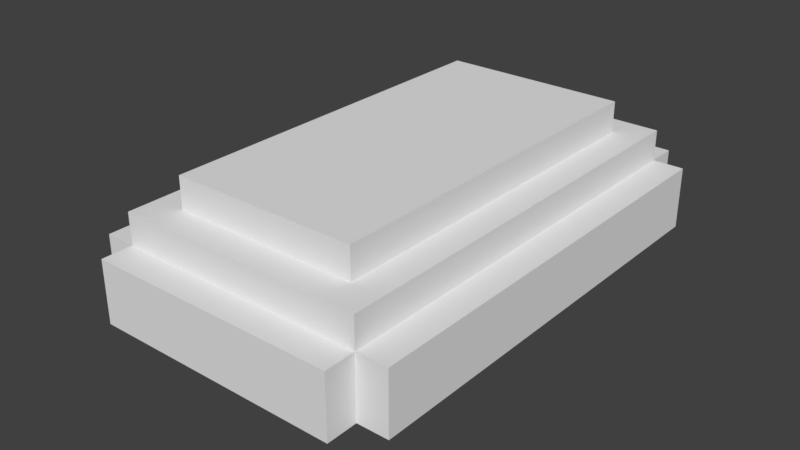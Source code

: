 # Source: ChestCover1.blend  (saved by Blender 2.78.0; exported with 4.5.12 LTS)
import bpy
from mathutils import Matrix  # noqa: F401  (used for matrix-valued properties, if any)

bpy.ops.wm.read_factory_settings(use_empty=True)
scene = bpy.context.scene
scene.name = 'Scene'

# ---- collections
col_collection_1 = bpy.data.collections.new('Collection 1'); scene.collection.children.link(col_collection_1)

# ---- materials (node trees are filled in below, after node groups)
mat_lambert0 = bpy.data.materials.new('lambert0')
mat_lambert0.alpha_threshold = 0.0
mat_lambert0.use_transparent_shadow = False
mat_lambert0.roughness = 0.5

# ---- material node trees

# ---- world
world_world = bpy.data.worlds.new('World'); scene.world = world_world
world_world.color = (0.05088, 0.05088, 0.05088)
world_world.use_sun_shadow = False
world_world.sun_shadow_jitter_overblur = 0.0
world_world.cycles.sampling_method = 'MANUAL'

# ---- meshes
me_plane_tex = bpy.data.meshes.new('Plane-tex')
me_plane_tex.from_pydata([(-1.0, 11.0, 9.0), (-1.0, 13.0, 7.0), (-1.0, 11.0, 7.0), (-1.0, 13.0, 9.0), (-1.0, 11.0, 3.0), (-1.0, 13.0, 1.0), (-1.0, 11.0, 1.0), (-1.0, 13.0, 3.0), (-3.0, 11.0, 5.0), (-3.0, 11.0, 7.0), (-3.0, 13.0, 7.0), (-3.0, 13.0, 3.0), (-3.0, 11.0, 3.0), (-11.0, -5.0, 13.0), (-11.0, 7.0, 11.0), (-11.0, -5.0, 11.0), (-11.0, 7.0, 13.0), (-13.0, -7.0, 11.0), (-13.0, 9.0, 9.0), (-13.0, -7.0, 9.0), (-13.0, 9.0, 11.0), (-13.0, 11.0, 5.0), (-13.0, 9.0, 5.0), (-13.0, 11.0, 9.0), (-13.0, -9.0, 9.0), (-13.0, -7.0, 5.0), (-13.0, -9.0, 5.0), (-15.0, -7.0, 9.0), (-15.0, 9.0, 5.0), (-15.0, -7.0, 5.0), (-15.0, 9.0, 9.0), (15.0, -5.0, 7.0), (15.0, 7.0, 5.0), (15.0, -5.0, 5.0), (15.0, 7.0, 7.0), (13.0, -5.0, 11.0), (13.0, 7.0, 7.0), (13.0, -5.0, 7.0), (13.0, 7.0, 11.0), (13.0, 9.0, 5.0), (13.0, 7.0, 5.0), (13.0, 9.0, 7.0), (13.0, -7.0, 7.0), (13.0, -5.0, 5.0), (13.0, -7.0, 5.0), (-11.0, 7.0, 7.0), (-11.0, -5.0, 7.0), (-11.0, 9.0, 5.0), (-11.0, 7.0, 5.0), (-11.0, 9.0, 7.0), (-11.0, -7.0, 7.0), (-11.0, -5.0, 5.0), (-11.0, -7.0, 5.0), (-13.0, -5.0, 7.0), (-13.0, 7.0, 5.0), (-13.0, -5.0, 5.0), (-13.0, 7.0, 7.0), (17.0, -7.0, 9.0), (17.0, 9.0, 5.0), (17.0, -7.0, 5.0), (17.0, 9.0, 9.0), (15.0, -7.0, 11.0), (15.0, 9.0, 9.0), (15.0, -7.0, 9.0), (15.0, 9.0, 11.0), (15.0, 11.0, 5.0), (15.0, 9.0, 5.0), (15.0, 11.0, 9.0), (15.0, -9.0, 9.0), (15.0, -7.0, 5.0), (15.0, -9.0, 5.0), (13.0, -5.0, 13.0), (13.0, 7.0, 13.0), (5.0, 11.0, 5.0), (5.0, 11.0, 7.0), (5.0, 13.0, 7.0), (5.0, 13.0, 3.0), (5.0, 11.0, 3.0), (3.0, 11.0, 9.0), (3.0, 13.0, 7.0), (3.0, 11.0, 7.0), (3.0, 13.0, 9.0), (3.0, 11.0, 3.0), (3.0, 13.0, 1.0), (3.0, 11.0, 1.0), (3.0, 13.0, 3.0)], [], [(0, 1, 2), (0, 3, 1), (4, 5, 6), (4, 7, 5), (8, 9, 10), (11, 8, 10), (8, 11, 12), (13, 14, 15), (13, 16, 14), (17, 18, 19), (17, 20, 18), (18, 21, 22), (18, 23, 21), (24, 25, 26), (24, 19, 25), (27, 28, 29), (27, 30, 28), (31, 32, 33), (31, 34, 32), (35, 36, 37), (35, 38, 36), (36, 39, 40), (36, 41, 39), (42, 43, 44), (42, 37, 43), (45, 15, 46), (14, 15, 45), (47, 45, 48), (49, 45, 47), (51, 50, 52), (46, 50, 51), (54, 53, 55), (56, 53, 54), (58, 57, 59), (60, 57, 58), (62, 61, 63), (64, 61, 62), (65, 62, 66), (67, 62, 65), (69, 68, 70), (63, 68, 69), (38, 71, 35), (72, 71, 38), (74, 73, 75), (73, 76, 75), (76, 73, 77), (79, 78, 80), (81, 78, 79), (83, 82, 84), (85, 82, 83), (14, 35, 15), (38, 35, 14), (36, 31, 37), (34, 31, 36), (49, 36, 45), (41, 36, 49), (46, 42, 50), (37, 42, 46), (56, 46, 53), (45, 46, 56), (33, 59, 69), (33, 69, 43), (58, 59, 33), (43, 69, 44), (32, 58, 33), (69, 70, 44), (66, 58, 32), (44, 70, 26), (66, 32, 39), (52, 44, 26), (66, 39, 65), (39, 32, 40), (25, 52, 26), (39, 73, 65), (55, 52, 25), (73, 39, 47), (25, 29, 55), (51, 52, 55), (8, 73, 47), (55, 29, 28), (8, 47, 21), (54, 55, 28), (21, 47, 22), (22, 54, 28), (47, 48, 22), (22, 48, 54), (85, 77, 82), (76, 77, 85), (11, 4, 12), (7, 4, 11), (5, 84, 6), (83, 84, 5), (71, 16, 13), (71, 72, 16), (61, 35, 17), (35, 15, 17), (61, 64, 35), (15, 20, 17), (64, 38, 35), (15, 14, 20), (38, 64, 20), (14, 38, 20), (57, 62, 63), (57, 60, 62), (62, 78, 18), (78, 0, 18), (62, 67, 78), (0, 23, 18), (78, 3, 0), (78, 81, 3), (68, 19, 24), (68, 63, 19), (19, 30, 27), (19, 18, 30), (74, 79, 80), (74, 75, 79), (2, 10, 9), (2, 1, 10), (35, 13, 15), (35, 71, 13), (59, 63, 69), (59, 57, 63), (63, 17, 19), (63, 61, 17), (25, 27, 29), (25, 19, 27), (70, 24, 26), (70, 68, 24), (82, 77, 73), (8, 82, 73), (4, 82, 8), (4, 8, 12), (84, 82, 4), (84, 4, 6), (39, 49, 47), (39, 41, 49), (32, 36, 40), (32, 34, 36), (36, 14, 45), (36, 38, 14), (48, 56, 54), (48, 45, 56), (37, 33, 43), (31, 33, 37), (15, 37, 46), (35, 37, 15), (53, 51, 55), (46, 51, 53), (50, 44, 52), (42, 44, 50), (79, 76, 85), (79, 85, 1), (75, 76, 79), (3, 79, 1), (1, 85, 7), (81, 79, 3), (1, 7, 10), (85, 83, 7), (10, 7, 11), (7, 83, 5), (74, 65, 73), (67, 65, 74), (67, 74, 78), (78, 74, 80), (2, 9, 0), (9, 23, 0), (9, 21, 23), (8, 21, 9), (62, 58, 66), (60, 58, 62), (20, 62, 18), (64, 62, 20), (30, 22, 28), (18, 22, 30), (16, 38, 14), (72, 38, 16)])
_uv = me_plane_tex.uv_layers.new(name='Plane-tex-mesh-uvs')
_uv.uv.foreach_set('vector', [0.1579, 0.07138, 0.2105, 0.07138, 0.1579, 0.000101, 0.1579, 0.07138, 0.2105, 0.07138, 0.1579, 0.000101, 0.1579, 0.07138, 0.2105, 0.07138, 0.1579, 0.000101, 0.1579, 0.07138, 0.2105, 0.07138, 0.1579, 0.000101, 0.1579, 0.07138, 0.2105, 0.07138, 0.1579, 0.000101, 0.1579, 0.07138, 0.2105, 0.07138, 0.1579, 0.000101, 0.1579, 0.07138, 0.2105, 0.07138, 0.1579, 0.000101, 0.2105, 0.1429, 0.1579, 0.5713, 0.1579, 0.1429, 0.2105, 0.143, 0.2105, 0.5714, 0.158, 0.5714, 0.2106, 0.1429, 0.2631, 0.7142, 0.2631, 0.1429, 0.2106, 0.143, 0.2106, 0.7142, 0.2631, 0.7142, 0.2631, 0.4286, 0.1579, 0.4999, 0.1579, 0.4286, 0.2631, 0.4287, 0.2631, 0.4999, 0.158, 0.4999, 0.2631, 0.4286, 0.1579, 0.4999, 0.1579, 0.4286, 0.2631, 0.4287, 0.2631, 0.4999, 0.158, 0.4999, 0.05271, 0.4286, 0.1579, 0.9999, 0.1579, 0.4286, 0.05267, 0.4287, 0.05267, 0.9999, 0.1578, 0.9999, 0.2631, 0.4048, 0.2106, 0.5475, 0.2106, 0.4048, 0.2631, 0.4048, 0.2631, 0.5476, 0.2106, 0.5476, 0.2631, 0.4858, 0.1579, 0.5714, 0.1579, 0.4858, 0.2631, 0.3215, 0.2631, 0.5357, 0.158, 0.5357, 0.2105, 0.4999, 0.158, 0.4999, 0.2105, 0.4287, 0.2105, 0.4999, 0.158, 0.4999, 0.2105, 0.4287, 0.2105, 0.4999, 0.158, 0.4999, 0.2105, 0.4287, 0.2105, 0.4999, 0.158, 0.4999, 0.2105, 0.4287, 0.1579, 0.5713, 0.2631, 0.4643, 0.1579, 0.4643, 0.2631, 0.6428, 0.2631, 0.2144, 0.158, 0.6428, 0.158, 0.4999, 0.2105, 0.4999, 0.2105, 0.4287, 0.158, 0.4999, 0.2105, 0.4999, 0.2105, 0.4287, 0.158, 0.4999, 0.2105, 0.4999, 0.2105, 0.4287, 0.158, 0.4999, 0.2105, 0.4999, 0.2105, 0.4287, 0.2106, 0.6428, 0.2631, 0.2143, 0.2106, 0.2143, 0.2631, 0.6428, 0.2631, 0.2144, 0.2106, 0.6428, 0.1053, 0.5001, 0.5263, 0.6428, 0.5263, 0.5001, 4.11e-05, 0.6785, 4.11e-05, 0.3929, 0.1052, 0.6785, 0.1053, 0.2143, 0.5263, 0.2856, 0.5263, 0.2143, 0.1053, 0.2857, 0.5262, 0.2857, 0.1053, 0.2144, 0.2631, 0.4999, 0.158, 0.4286, 0.2631, 0.4286, 0.1579, 0.4999, 0.1579, 0.4287, 0.2631, 0.4999, 0.1579, 0.4999, 0.2631, 0.4286, 0.1579, 0.4286, 0.2631, 0.4999, 0.2631, 0.4287, 0.158, 0.4999, 0.8421, 0.3572, 0.8947, 0.7857, 0.8421, 0.7857, 0.8947, 0.3572, 0.8947, 0.7856, 0.8422, 0.3572, 0.2105, 0.07138, 0.1579, 0.07138, 0.1579, 0.000101, 0.2105, 0.07138, 0.1579, 0.07138, 0.1579, 0.000101, 0.2105, 0.07138, 0.1579, 0.07138, 0.1579, 0.000101, 0.2105, 0.07138, 0.1579, 0.07138, 0.1579, 0.000101, 0.2105, 0.07138, 0.1579, 0.07138, 0.1579, 0.000101, 0.2105, 0.07138, 0.1579, 0.07138, 0.1579, 0.000101, 0.2105, 0.07138, 0.1579, 0.07138, 0.1579, 0.000101, 0.1579, 0.5713, 0.7894, 0.1429, 0.1579, 0.1429, 0.8947, 0.3572, 0.8947, 0.7856, 0.2632, 0.3572, 0.158, 0.4999, 0.2105, 0.4999, 0.2105, 0.4287, 0.158, 0.4999, 0.2105, 0.4999, 0.2105, 0.4287, 0.158, 0.4999, 0.2105, 0.4999, 0.2105, 0.4287, 0.158, 0.4999, 0.2105, 0.4999, 0.2105, 0.4287, 0.158, 0.4999, 0.2105, 0.4999, 0.2105, 0.4287, 0.158, 0.4999, 0.2105, 0.4999, 0.2105, 0.4287, 0.158, 0.4999, 0.2105, 0.4999, 0.2105, 0.4287, 0.158, 0.4999, 0.2105, 0.4999, 0.2105, 0.4287, 0.2106, 0.4999, 0.2631, 0.4999, 0.2631, 0.4287, 0.158, 0.4999, 0.2105, 0.4999, 0.2105, 0.4287, 0.1053, 0.5714, 0.5263, 0.5714, 0.4737, 0.5001, 0.158, 0.4999, 0.2105, 0.4999, 0.2105, 0.4287, 0.1579, 0.5001, 0.1053, 0.5713, 0.4736, 0.5001, 0.158, 0.4999, 0.2105, 0.4999, 0.2105, 0.4287, 0.2106, 0.4999, 0.2631, 0.4999, 0.2631, 0.4287, 0.2106, 0.8572, 0.1579, 0.9285, 0.8947, 0.9285, 0.158, 0.4999, 0.2105, 0.4999, 0.2105, 0.4287, 0.8421, 0.8572, 0.2106, 0.8572, 0.8947, 0.9285, 0.2106, 0.4999, 0.2631, 0.4999, 0.2631, 0.4287, 0.158, 0.4999, 0.2105, 0.4999, 0.2105, 0.4287, 0.158, 0.4999, 0.2105, 0.4999, 0.2105, 0.4287, 0.2106, 0.4285, 0.2631, 0.2858, 0.2631, 0.4642, 0.158, 0.4999, 0.2105, 0.4999, 0.2105, 0.4287, 0.9474, 0.7143, 1.0, 0.9999, 1.0, 0.1429, 0.2106, 0.4999, 0.2631, 0.4999, 0.2631, 0.4287, 0.158, 0.4999, 0.2105, 0.4999, 0.2105, 0.4287, 0.9474, 0.4286, 0.9474, 0.7142, 0.9999, 0.143, 0.1053, 0.5, 0.1579, 0.4286, 0.1579, 0.9999, 0.3158, 0.5001, 0.3684, 0.7857, 0.3158, 0.8571, 0.2106, 0.6428, 0.2106, 0.2144, 0.2631, 0.7142, 0.158, 0.4999, 0.2105, 0.4999, 0.2105, 0.4287, 0.2106, 0.4999, 0.2631, 0.4999, 0.2631, 0.4287, 0.158, 0.4999, 0.2105, 0.4999, 0.2105, 0.4287, 0.158, 0.4999, 0.2105, 0.4999, 0.2105, 0.4287, 0.2105, 0.07138, 0.1579, 0.07138, 0.1579, 0.000101, 0.2105, 0.07138, 0.1579, 0.07138, 0.1579, 0.000101, 0.2105, 0.07138, 0.1579, 0.07138, 0.1579, 0.000101, 0.2105, 0.07138, 0.1579, 0.07138, 0.1579, 0.000101, 0.2105, 0.07138, 0.1579, 0.07138, 0.1579, 0.000101, 0.2105, 0.07138, 0.1579, 0.07138, 0.1579, 0.000101, 0.7894, 0.1429, 0.1579, 0.5713, 0.1579, 0.1429, 0.8947, 0.7856, 0.8947, 0.3572, 0.2632, 0.3572, 0.05267, 0.7858, 0.1053, 0.857, 0.7894, 0.7858, 0.1053, 0.8571, 0.7368, 0.8571, 0.7894, 0.7858, 0.5263, 0.2857, 0.1053, 0.2857, 0.4737, 0.2144, 0.2106, 0.2143, 0.2631, 0.7142, 0.2631, 0.1429, 0.1053, 0.2856, 0.1579, 0.2143, 0.4736, 0.2143, 0.2106, 0.2144, 0.2106, 0.6428, 0.2631, 0.7142, 0.9473, 0.07147, 0.8948, 5.222e-05, 0.8948, 0.9999, 0.9473, 0.9285, 0.9473, 0.07153, 0.8948, 0.9999, 8.22e-05, 0.3929, 0.05259, 0.6785, 0.05259, 0.3929, 4.11e-05, 0.3929, 4.11e-05, 0.6785, 0.05255, 0.6785, 0.05267, 0.7143, 0.3684, 0.7856, 0.7894, 0.7143, 4.708e-05, 0.7856, 4.708e-05, 0.6428, 0.05254, 0.2144, 0.8422, 0.3572, 0.8947, 0.3572, 0.8947, 0.7856, 0.05267, 0.5001, 0.05267, 0.9285, 0.1052, 0.9285, 0.1579, 0.07138, 0.2105, 0.07138, 0.1579, 0.000101, 0.1579, 0.07138, 0.2105, 0.07138, 0.1579, 0.000101, 0.05271, 0.6429, 0.7894, 0.7142, 0.7894, 0.6429, 0.05267, 0.643, 0.05267, 0.7142, 0.7894, 0.7142, 0.05271, 0.4286, 0.1052, 0.9999, 0.1052, 0.4286, 0.05267, 0.4287, 0.05267, 0.9999, 0.1052, 0.9999, 0.1579, 0.07138, 0.2105, 0.07138, 0.1579, 0.000101, 0.1579, 0.07138, 0.2105, 0.07138, 0.1579, 0.000101, 0.1579, 0.07138, 0.2105, 0.07138, 0.1579, 0.000101, 0.1579, 0.07138, 0.2105, 0.07138, 0.1579, 0.000101, 0.7894, 0.1429, 0.1579, 0.2142, 0.1579, 0.1429, 0.7894, 0.143, 0.7894, 0.2142, 0.158, 0.2142, 0.2631, 0.4286, 0.2106, 0.5713, 0.2106, 0.4286, 0.2631, 0.4287, 0.2631, 0.5714, 0.2106, 0.5714, 0.05271, 0.7858, 0.7894, 0.857, 0.7894, 0.7858, 0.05267, 0.7858, 0.05267, 0.8571, 0.7894, 0.8571, 0.2631, 0.4286, 0.2106, 0.5713, 0.2106, 0.4286, 0.2631, 0.4287, 0.2631, 0.5714, 0.2106, 0.5714, 0.158, 0.9285, 0.8947, 0.7858, 0.8947, 0.9285, 0.05267, 0.5715, 0.05267, 0.7142, 0.7894, 0.7142, 0.1579, 0.07138, 0.2105, 0.07138, 0.1579, 0.000101, 0.2105, 0.07138, 0.05265, 8.924e-05, 4.11e-05, 0.07138, 0.1579, 6.776e-05, 0.05271, 6.776e-05, 0.2105, 0.07129, 0.1579, 0.07138, 0.2105, 0.07138, 0.1579, 0.000101, 0.1579, 0.07138, 0.2105, 0.07138, 0.1579, 0.000101, 0.1579, 0.07138, 0.2105, 0.07138, 0.1579, 0.000101, 1.0, 0.9999, 0.9474, 0.1429, 1.0, 0.1429, 0.9999, 0.9999, 0.9474, 0.9999, 0.9474, 0.143, 0.2105, 0.4999, 0.158, 0.4999, 0.2105, 0.4287, 0.2105, 0.4999, 0.158, 0.4999, 0.2105, 0.4287, 0.2631, 0.5714, 0.193, 0.4287, 0.193, 0.5714, 0.6842, 0.2142, 0.6842, 0.07148, 0.05271, 0.07148, 0.2105, 0.4999, 0.158, 0.4999, 0.2105, 0.4287, 0.2105, 0.4999, 0.158, 0.4999, 0.2105, 0.4287, 0.158, 0.4999, 0.2105, 0.4999, 0.2105, 0.4287, 0.158, 0.4999, 0.2105, 0.4999, 0.2105, 0.4287, 1.0, 0.2144, 0.3685, 0.3571, 1.0, 0.3571, 3.722e-05, 0.07148, 0.1052, 0.07148, 3.722e-05, 0.9285, 0.158, 0.4999, 0.2105, 0.4999, 0.2105, 0.4287, 0.158, 0.4999, 0.2105, 0.4999, 0.2105, 0.4287, 0.8421, 0.8572, 0.2106, 0.9285, 0.8421, 0.9285, 0.2106, 0.8572, 0.2106, 0.9285, 0.842, 0.8572, 0.2105, 0.07138, 0.1579, 0.07138, 0.1579, 0.000101, 0.7368, 5.051e-05, 0.7368, 0.1428, 0.6317, 5.051e-05, 0.2105, 0.07138, 0.1579, 0.07138, 0.1579, 0.000101, 0.2105, 0.07138, 0.1579, 0.07138, 0.1579, 0.000101, 0.7368, 0.1428, 0.6317, 5.051e-05, 0.7368, 5.051e-05, 0.2105, 0.07138, 0.1579, 0.07138, 0.1579, 0.000101, 0.2105, 0.07138, 0.1579, 0.07138, 0.1579, 0.000101, 0.2105, 0.07138, 0.1579, 0.07138, 0.1579, 0.000101, 0.2105, 0.07138, 0.1579, 0.07138, 0.1579, 0.000101, 0.2105, 0.07138, 0.1579, 0.07138, 0.1579, 0.000101, 0.2631, 0.2858, 0.2106, 0.4642, 0.2106, 0.2858, 0.3158, 0.8571, 0.421, 0.8571, 0.3684, 0.5001, 0.8947, 0.3572, 0.8422, 0.7143, 0.8947, 0.7857, 0.2106, 0.4999, 0.2631, 0.4999, 0.2631, 0.4287, 0.2106, 0.4999, 0.2631, 0.4999, 0.2631, 0.4287, 0.1052, 0.5715, 0.05267, 0.9285, 0.05267, 0.5001, 0.8947, 0.4286, 0.6316, 0.4999, 0.6316, 0.3572, 0.3684, 0.5001, 0.3684, 0.857, 0.3159, 0.5001, 0.2106, 0.5713, 0.2631, 0.4286, 0.2106, 0.4286, 0.2631, 0.5714, 0.2631, 0.4287, 0.2106, 0.5714, 0.8948, 0.9999, 0.9473, 0.000101, 0.9473, 0.9999, 0.8948, 5.051e-05, 0.9473, 5.051e-05, 0.8948, 0.9999, 0.2106, 0.5713, 0.2631, 0.4286, 0.2106, 0.4286, 0.2631, 0.5714, 0.2631, 0.4287, 0.2106, 0.5714, 0.2632, 0.3572, 0.8947, 0.4285, 0.2632, 0.4285, 0.8947, 0.3572, 0.8947, 0.4285, 0.2632, 0.3572])
me_plane_tex.materials.append(mat_lambert0)
me_plane_tex.use_remesh_preserve_volume = False
me_plane_tex.use_remesh_preserve_attributes = False
me_plane_tex.use_mirror_vertex_groups = False
me_plane_tex.update()

# ---- objects
ob_chest1cover = bpy.data.objects.new('Chest1Cover', me_plane_tex)

# ---- transforms, parenting, visibility, modifiers, constraints
ob_chest1cover.location = (0.0, 0.0, 0.0)
ob_chest1cover.rotation_euler = (0.0, -0.0, 1.571)
ob_chest1cover.scale = (0.05, 0.05, 0.05)
ob_chest1cover.lineart.crease_threshold = 0.0

# ---- collection membership
col_collection_1.objects.link(ob_chest1cover)

# ---- scene / render settings (as saved in the file)
scene.frame_start = 1; scene.frame_end = 250; scene.frame_set(1)
scene.render.engine = 'BLENDER_EEVEE_NEXT'
scene.render.resolution_percentage = 50
scene.render.dither_intensity = 0.0
scene.cycles.use_denoising = False
scene.cycles.samples = 128
scene.cycles.sampling_pattern = 'TABULATED_SOBOL'
scene.cycles.light_sampling_threshold = 0.0
scene.cycles.use_adaptive_sampling = False
scene.cycles.use_light_tree = False
scene.cycles.blur_glossy = 0.0
scene.cycles.sample_clamp_indirect = 0.0
scene.view_settings.view_transform = 'Standard'
bpy.context.view_layer.update()

# ---- added for rendering (the .blend has no active camera and no usable light): camera, sun
cam_auto = bpy.data.cameras.new('AutoCamera')
cam_auto.lens = 50.0
cam_auto.sensor_width = 36.0
cam_auto.clip_end = 1000.0
ob_auto_camera = bpy.data.objects.new('AutoCamera', cam_auto)
scene.collection.objects.link(ob_auto_camera)
ob_auto_camera.location = (1.78028, -2.20633, 1.85422)
ob_auto_camera.rotation_euler = (1.09748, -7.21219e-08, 0.694738)
scene.camera = ob_auto_camera
light_auto_sun = bpy.data.lights.new('AutoSun', 'SUN')
light_auto_sun.energy = 3.0
light_auto_sun.angle = 0.0523599
ob_auto_sun = bpy.data.objects.new('AutoSun', light_auto_sun)
scene.collection.objects.link(ob_auto_sun)
ob_auto_sun.rotation_euler = (0.872665, 0.174533, 0.523599)
bpy.context.view_layer.update()
